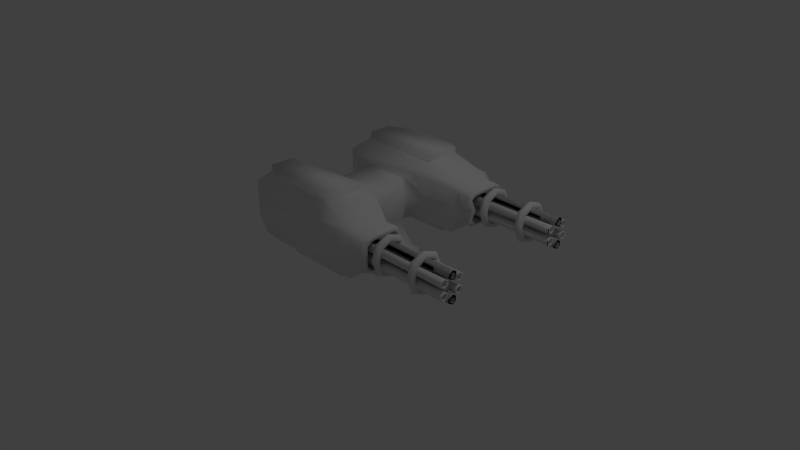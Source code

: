# Source: Model_DualGatlingCannon.blend  (saved by Blender 2.64.0; exported with 4.5.12 LTS)
import bpy
from mathutils import Matrix  # noqa: F401  (used for matrix-valued properties, if any)

bpy.ops.wm.read_factory_settings(use_empty=True)
scene = bpy.context.scene
scene.name = 'Scene'

# ---- collections
col_collection_1 = bpy.data.collections.new('Collection 1'); scene.collection.children.link(col_collection_1)

# ---- materials (node trees are filled in below, after node groups)
mat_material = bpy.data.materials.new('Material')
mat_material.alpha_threshold = 0.0
mat_material.use_transparent_shadow = False
mat_material.roughness = 0.5
mat_material.line_color = (0.0, 0.0, 0.0, 1.0)

# ---- material node trees

# ---- world
world_world = bpy.data.worlds.new('World'); scene.world = world_world
world_world.color = (0.05088, 0.05088, 0.05088)
world_world.use_sun_shadow = False
world_world.sun_shadow_jitter_overblur = 0.0
world_world.cycles.sampling_method = 'MANUAL'
world_world.cycles.sample_map_resolution = 256

# ---- cameras
cam_camera = bpy.data.cameras.new('Camera')
cam_camera.clip_end = 100.0
cam_camera.lens = 35.0
cam_camera.sensor_width = 32.0
cam_camera.sensor_height = 18.0
cam_camera.ortho_scale = 7.314
cam_camera.dof.focus_distance = 0.0
cam_camera.dof.aperture_fstop = 128.0

# ---- lights
light_lamp = bpy.data.lights.new('Lamp', 'POINT')
light_lamp.transmission_factor = 0.0
light_lamp.cutoff_distance = 30.0
light_lamp.energy = 100.0
light_lamp.shadow_buffer_clip_start = 1.001
light_lamp.shadow_soft_size = 1.0
light_lamp.shadow_maximum_resolution = 0.006
light_lamp.use_absolute_resolution = True
light_lamp.cycles.use_multiple_importance_sampling = False

# ---- meshes
me_cube = bpy.data.meshes.new('Cube')
me_cube.from_pydata([(1.299, -0.9881, 0.6543), (1.212, -1.023, 0.619), (1.255, -0.9705, 0.6719), (1.212, -0.9881, 0.6543), (1.255, -1.041, 0.6014), (1.299, -1.023, 0.619), (1.797, -1.041, 0.6014), (1.84, -1.023, 0.619), (1.84, -0.9881, 0.6543), (1.797, -0.9705, 0.6719), (1.754, -0.9881, 0.6543), (1.754, -1.023, 0.619), (1.797, -0.8648, 0.5285), (1.84, -0.8648, 0.5534), (1.84, -0.8648, 0.6032), (1.797, -0.8648, 0.6281), (1.754, -0.8648, 0.6032), (1.754, -0.8648, 0.5534), (1.797, -0.6886, 0.6014), (1.84, -0.7063, 0.619), (1.84, -0.7415, 0.6543), (1.797, -0.7591, 0.6719), (1.754, -0.7415, 0.6543), (1.754, -0.7063, 0.619), (0.9139, -0.5808, 0.6131), (0.9335, -0.6406, 0.5619), (0.935, -1.034, 0.5615), (0.9353, -1.131, 0.613), (-0.6094, -0.3288, 0.5543), (-0.9928, -0.5354, 0.5543), (-0.9928, -1.006, 0.5543), (-0.5719, -1.209, 0.5543), (0.4147, -0.46, 0.5575), (0.4389, -1.209, 0.5543), (0.8078, -1.199, 0.5564), (0.8074, -1.078, 0.4025), (0.8055, -0.5893, 0.403), (0.7811, -0.5149, 0.5565), (0.9486, -0.6241, 0.6551), (0.9651, -0.6744, 0.612), (0.9664, -1.005, 0.6117), (0.9667, -1.086, 0.655), (0.8341, -0.6253, 0.6607), (0.8506, -0.6755, 0.6177), (0.8519, -1.006, 0.6174), (0.8522, -1.087, 0.6607), (0.7584, -0.6873, 0.6668), (0.7705, -0.724, 0.6353), (0.7714, -0.9657, 0.6351), (0.7716, -1.025, 0.6668), (-0.2894, -0.2952, 0.5149), (0.2805, -0.2952, 0.5181), (-0.2894, -0.2653, 0.5149), (0.2805, -0.2357, 0.5181), (1.969, -0.9307, 0.7437), (1.969, -0.9775, 0.7706), (0.7303, -0.9775, 0.7706), (2.186, -0.9775, 0.7754), (0.7303, -0.9307, 0.7437), (2.186, -0.9266, 0.746), (0.7303, -0.9307, 0.6897), (2.186, -0.9266, 0.6873), (0.7303, -0.9775, 0.6627), (2.186, -0.9775, 0.6579), (0.7303, -1.024, 0.6897), (2.186, -1.028, 0.6873), (0.7303, -1.024, 0.7437), (2.186, -1.028, 0.746), (1.969, -0.9307, 0.6897), (1.969, -0.9775, 0.6627), (1.969, -1.024, 0.6897), (1.969, -1.024, 0.7437), (0.819, -0.9775, 0.6752), (0.819, -0.9416, 0.696), (2.2, -1.013, 0.696), (2.2, -1.013, 0.7374), (2.2, -1.028, 0.746), (2.2, -1.028, 0.6873), (0.819, -0.9416, 0.7374), (0.819, -0.9775, 0.7581), (0.819, -1.013, 0.7374), (0.819, -1.013, 0.696), (2.2, -0.9775, 0.6579), (2.2, -0.9266, 0.6873), (2.2, -0.9266, 0.746), (2.2, -0.9775, 0.7754), (2.2, -0.9775, 0.7581), (2.2, -0.9416, 0.7374), (2.2, -0.9416, 0.696), (2.2, -0.9775, 0.6752), (1.255, -0.8648, 0.5285), (1.299, -0.8648, 0.5534), (1.299, -0.8648, 0.6032), (1.255, -0.8648, 0.6281), (1.212, -0.8648, 0.6032), (1.212, -0.8648, 0.5534), (1.255, -0.6886, 0.6014), (1.299, -0.7063, 0.619), (1.299, -0.7415, 0.6543), (1.255, -0.7591, 0.6719), (1.212, -0.7415, 0.6543), (1.212, -0.7063, 0.619), (1.981, -0.8223, 0.675), (1.981, -0.8691, 0.7019), (0.7423, -0.8691, 0.7019), (2.198, -0.8691, 0.7067), (0.7423, -0.8223, 0.675), (2.198, -0.8182, 0.6773), (0.7423, -0.8223, 0.621), (2.198, -0.8182, 0.6186), (0.7423, -0.8691, 0.594), (2.198, -0.8691, 0.5892), (0.7423, -0.9158, 0.621), (2.198, -0.9199, 0.6186), (0.7423, -0.9158, 0.675), (2.198, -0.9199, 0.6773), (1.981, -0.8223, 0.621), (1.981, -0.8691, 0.594), (1.981, -0.9158, 0.621), (1.981, -0.9158, 0.675), (0.831, -0.8691, 0.6065), (0.831, -0.8332, 0.6273), (2.212, -0.905, 0.6273), (2.212, -0.905, 0.6687), (2.212, -0.9199, 0.6773), (2.212, -0.9199, 0.6186), (0.831, -0.8332, 0.6687), (0.831, -0.8691, 0.6894), (0.831, -0.905, 0.6687), (0.831, -0.905, 0.6273), (2.212, -0.8691, 0.5892), (2.212, -0.8182, 0.6186), (2.212, -0.8182, 0.6773), (2.212, -0.8691, 0.7067), (2.212, -0.8691, 0.6894), (2.212, -0.8332, 0.6687), (2.212, -0.8332, 0.6273), (2.212, -0.8691, 0.6065), (1.981, -0.8223, 0.675), (1.981, -0.8691, 0.7019), (0.7423, -0.8691, 0.7019), (2.198, -0.8691, 0.7067), (0.7423, -0.8223, 0.675), (2.198, -0.8182, 0.6773), (0.7423, -0.8223, 0.621), (2.198, -0.8182, 0.6186), (0.7423, -0.8691, 0.594), (2.198, -0.8691, 0.5892), (0.7423, -0.9158, 0.621), (2.198, -0.9199, 0.6186), (0.7423, -0.9158, 0.675), (2.198, -0.9199, 0.6773), (1.981, -0.8223, 0.621), (1.981, -0.8691, 0.594), (1.981, -0.9158, 0.621), (1.981, -0.9158, 0.675), (0.831, -0.8691, 0.6065), (0.831, -0.8332, 0.6273), (2.212, -0.905, 0.6273), (2.212, -0.905, 0.6687), (2.212, -0.9199, 0.6773), (2.212, -0.9199, 0.6186), (0.831, -0.8332, 0.6687), (0.831, -0.8691, 0.6894), (0.831, -0.905, 0.6687), (0.831, -0.905, 0.6273), (2.212, -0.8691, 0.5892), (2.212, -0.8182, 0.6186), (2.212, -0.8182, 0.6773), (2.212, -0.8691, 0.7067), (2.212, -0.8691, 0.6894), (2.212, -0.8332, 0.6687), (2.212, -0.8332, 0.6273), (2.212, -0.8691, 0.6065), (1.969, -0.7134, 0.7437), (1.969, -0.7601, 0.7706), (0.7303, -0.7601, 0.7706), (2.186, -0.7601, 0.7754), (0.7303, -0.7134, 0.7437), (2.186, -0.7093, 0.746), (0.7303, -0.7134, 0.6897), (2.186, -0.7093, 0.6873), (0.7303, -0.7601, 0.6627), (2.186, -0.7601, 0.6579), (0.7303, -0.8069, 0.6897), (2.186, -0.811, 0.6873), (0.7303, -0.8069, 0.7437), (2.186, -0.811, 0.746), (1.969, -0.7134, 0.6897), (1.969, -0.7601, 0.6627), (1.969, -0.8069, 0.6897), (1.969, -0.8069, 0.7437), (0.819, -0.7601, 0.6752), (0.819, -0.7243, 0.696), (2.2, -0.796, 0.696), (2.2, -0.796, 0.7374), (2.2, -0.811, 0.746), (2.2, -0.811, 0.6873), (0.819, -0.7243, 0.7374), (0.819, -0.7601, 0.7581), (0.819, -0.796, 0.7374), (0.819, -0.796, 0.696), (2.2, -0.7601, 0.6579), (2.2, -0.7093, 0.6873), (2.2, -0.7093, 0.746), (2.2, -0.7601, 0.7754), (2.2, -0.7601, 0.7581), (2.2, -0.7243, 0.7374), (2.2, -0.7243, 0.696), (2.2, -0.7601, 0.6752), (0.8028, -0.804, 0.7356), (0.8065, -0.8154, 0.7259), (0.8068, -0.8901, 0.7258), (0.8069, -0.9086, 0.7356), (2.119, -0.816, 0.7161), (2.123, -0.8274, 0.7064), (2.123, -0.9021, 0.7063), (2.123, -0.9206, 0.7161), (1.797, -0.6157, 0.7927), (1.84, -0.6406, 0.7927), (1.84, -0.6904, 0.7927), (1.797, -0.7153, 0.7927), (1.754, -0.6904, 0.7927), (1.754, -0.6406, 0.7927), (1.299, -0.9881, 0.9311), (1.212, -0.6406, 0.7927), (1.212, -0.6904, 0.7927), (1.212, -1.023, 0.9664), (1.255, -0.7153, 0.7927), (1.299, -0.6904, 0.7927), (1.255, -0.9705, 0.9135), (1.212, -1.089, 0.7927), (1.212, -1.039, 0.7927), (1.212, -0.9881, 0.9311), (1.299, -0.6406, 0.7927), (1.255, -0.6157, 0.7927), (1.255, -1.041, 0.984), (1.299, -1.089, 0.7927), (1.255, -1.114, 0.7927), (1.299, -1.023, 0.9664), (1.255, -1.014, 0.7927), (1.299, -1.039, 0.7927), (1.797, -1.114, 0.7927), (1.84, -1.089, 0.7927), (1.84, -1.039, 0.7927), (1.797, -1.014, 0.7927), (1.754, -1.039, 0.7927), (1.754, -1.089, 0.7927), (1.797, -1.041, 0.984), (1.84, -1.023, 0.9664), (1.84, -0.9881, 0.9311), (1.797, -0.9705, 0.9135), (1.754, -0.9881, 0.9311), (1.754, -1.023, 0.9664), (1.797, -0.8648, 1.057), (1.84, -0.8648, 1.032), (1.84, -0.8648, 0.9822), (1.797, -0.8648, 0.9573), (1.754, -0.8648, 0.9822), (1.754, -0.8648, 1.032), (1.797, -0.6886, 0.984), (1.84, -0.7063, 0.9664), (1.84, -0.7415, 0.9311), (1.797, -0.7591, 0.9135), (1.754, -0.7415, 0.9311), (1.754, -0.7063, 0.9664), (0.9139, -0.5808, 0.9723), (0.9335, -0.6406, 1.024), (-0.6094, -0.3288, 0.7927), (-0.9928, -0.5354, 0.7927), (-0.9928, -1.006, 0.7927), (-0.5719, -1.209, 0.7927), (0.935, -1.034, 1.024), (0.9353, -1.131, 0.9724), (0.9354, -1.135, 0.7927), (0.9507, -0.6173, 0.7927), (-0.6134, -0.3174, 1.115), (-0.9928, -0.5354, 1.031), (-0.9928, -1.006, 1.031), (-0.5719, -1.209, 1.031), (-0.4557, -1.114, 1.234), (-0.733, -0.9525, 1.234), (-0.733, -0.6538, 1.234), (-0.2499, -0.9817, 0.3493), (-0.2511, -0.6854, 0.3496), (0.5469, -0.6854, 0.3496), (0.5481, -0.9817, 0.3493), (-0.5104, -0.5893, 0.403), (-0.5085, -1.078, 0.4025), (0.2805, 0.0, 1.067), (0.2962, 0.0, 0.7927), (-0.2894, 0.0, 1.071), (-0.2894, 0.0, 0.7927), (0.2805, 0.0, 0.5181), (-0.2894, 0.0, 0.5149), (0.8269, -0.5603, 0.7927), (0.443, -0.4952, 0.7927), (0.8079, -1.205, 0.7927), (0.4389, -1.209, 0.7927), (0.4187, -0.3368, 1.137), (0.444, -0.5782, 1.234), (0.4407, -0.3962, 1.215), (0.444, -1.028, 1.234), (0.3017, -1.085, 1.234), (0.4389, -1.209, 1.031), (0.8078, -1.199, 1.029), (0.8074, -1.078, 1.093), (0.8055, -0.5893, 1.093), (0.7811, -0.5149, 1.029), (0.9486, -0.6241, 0.9303), (0.9651, -0.6744, 0.9734), (0.9664, -1.005, 0.9737), (0.9667, -1.086, 0.9304), (0.9667, -1.09, 0.7927), (0.9796, -0.6548, 0.7927), (0.8341, -0.6253, 0.9247), (0.8506, -0.6755, 0.9678), (0.8519, -1.006, 0.9681), (0.8522, -1.087, 0.9248), (0.8522, -1.091, 0.7927), (0.8651, -0.656, 0.7927), (0.7584, -0.6873, 0.9186), (0.7705, -0.724, 0.9501), (0.7714, -0.9657, 0.9503), (0.7716, -1.025, 0.9186), (0.7716, -1.028, 0.7927), (0.781, -0.7097, 0.7927), (-0.2894, -0.2952, 0.7927), (-0.2894, -0.2952, 1.071), (0.2962, -0.2952, 0.7927), (0.2805, -0.2952, 1.067), (-0.2894, -0.2653, 0.7927), (-0.2894, -0.2653, 1.071), (0.2962, -0.2357, 0.7927), (0.2805, -0.2357, 1.067), (1.969, -0.9307, 0.8418), (1.969, -0.9775, 0.8148), (0.7303, -0.9775, 0.8148), (2.186, -0.9775, 0.81), (0.7303, -0.9307, 0.8418), (2.186, -0.9266, 0.8394), (0.7303, -0.9307, 0.8957), (2.186, -0.9266, 0.8981), (0.7303, -0.9775, 0.9227), (2.186, -0.9775, 0.9275), (0.7303, -1.024, 0.8957), (2.186, -1.028, 0.8981), (0.7303, -1.024, 0.8418), (2.186, -1.028, 0.8394), (1.969, -0.9307, 0.8957), (1.969, -0.9775, 0.9227), (1.969, -1.024, 0.8957), (1.969, -1.024, 0.8418), (0.819, -0.9775, 0.9102), (0.819, -0.9416, 0.8895), (2.2, -1.013, 0.8895), (2.2, -1.013, 0.848), (2.2, -1.028, 0.8394), (2.2, -1.028, 0.8981), (0.819, -0.9416, 0.848), (0.819, -0.9775, 0.8273), (0.819, -1.013, 0.848), (0.819, -1.013, 0.8895), (2.2, -0.9775, 0.9275), (2.2, -0.9266, 0.8981), (2.2, -0.9266, 0.8394), (2.2, -0.9775, 0.81), (2.2, -0.9775, 0.8273), (2.2, -0.9416, 0.848), (2.2, -0.9416, 0.8895), (2.2, -0.9775, 0.9102), (1.255, -0.8648, 1.057), (1.299, -0.8648, 1.032), (1.299, -0.8648, 0.9822), (1.255, -0.8648, 0.9573), (1.212, -0.8648, 0.9822), (1.212, -0.8648, 1.032), (1.255, -0.6886, 0.984), (1.299, -0.7063, 0.9664), (1.299, -0.7415, 0.9311), (1.255, -0.7591, 0.9135), (1.212, -0.7415, 0.9311), (1.212, -0.7063, 0.9664), (1.981, -0.8223, 0.9105), (1.981, -0.8691, 0.8835), (0.7423, -0.8691, 0.8835), (2.198, -0.8691, 0.8787), (0.7423, -0.8223, 0.9105), (2.198, -0.8182, 0.9081), (0.7423, -0.8223, 0.9644), (2.198, -0.8182, 0.9668), (0.7423, -0.8691, 0.9914), (2.198, -0.8691, 0.9962), (0.7423, -0.9158, 0.9644), (2.198, -0.9199, 0.9668), (0.7423, -0.9158, 0.9105), (2.198, -0.9199, 0.9081), (1.981, -0.8223, 0.9644), (1.981, -0.8691, 0.9914), (1.981, -0.9158, 0.9644), (1.981, -0.9158, 0.9105), (0.831, -0.8691, 0.9789), (0.831, -0.8332, 0.9582), (2.212, -0.905, 0.9582), (2.212, -0.905, 0.9167), (2.212, -0.9199, 0.9081), (2.212, -0.9199, 0.9668), (0.831, -0.8332, 0.9167), (0.831, -0.8691, 0.896), (0.831, -0.905, 0.9167), (0.831, -0.905, 0.9582), (2.212, -0.8691, 0.9962), (2.212, -0.8182, 0.9668), (2.212, -0.8182, 0.9081), (2.212, -0.8691, 0.8787), (2.212, -0.8691, 0.896), (2.212, -0.8332, 0.9167), (2.212, -0.8332, 0.9582), (2.212, -0.8691, 0.9789), (1.981, -0.8223, 0.9105), (1.981, -0.8691, 0.8835), (0.7423, -0.8691, 0.8835), (2.198, -0.8691, 0.8787), (0.7423, -0.8223, 0.9105), (2.198, -0.8182, 0.9081), (0.7423, -0.8223, 0.9644), (2.198, -0.8182, 0.9668), (0.7423, -0.8691, 0.9914), (2.198, -0.8691, 0.9962), (0.7423, -0.9158, 0.9644), (2.198, -0.9199, 0.9668), (0.7423, -0.9158, 0.9105), (2.198, -0.9199, 0.9081), (1.981, -0.8223, 0.9644), (1.981, -0.8691, 0.9914), (1.981, -0.9158, 0.9644), (1.981, -0.9158, 0.9105), (0.831, -0.8691, 0.9789), (0.831, -0.8332, 0.9582), (2.212, -0.905, 0.9582), (2.212, -0.905, 0.9167), (2.212, -0.9199, 0.9081), (2.212, -0.9199, 0.9668), (0.831, -0.8332, 0.9167), (0.831, -0.8691, 0.896), (0.831, -0.905, 0.9167), (0.831, -0.905, 0.9582), (2.212, -0.8691, 0.9962), (2.212, -0.8182, 0.9668), (2.212, -0.8182, 0.9081), (2.212, -0.8691, 0.8787), (2.212, -0.8691, 0.896), (2.212, -0.8332, 0.9167), (2.212, -0.8332, 0.9582), (2.212, -0.8691, 0.9789), (1.969, -0.7134, 0.8418), (1.969, -0.7601, 0.8148), (0.7303, -0.7601, 0.8148), (2.186, -0.7601, 0.81), (0.7303, -0.7134, 0.8418), (2.186, -0.7093, 0.8394), (0.7303, -0.7134, 0.8957), (2.186, -0.7093, 0.8981), (0.7303, -0.7601, 0.9227), (2.186, -0.7601, 0.9275), (0.7303, -0.8069, 0.8957), (2.186, -0.811, 0.8981), (0.7303, -0.8069, 0.8418), (2.186, -0.811, 0.8394), (1.969, -0.7134, 0.8957), (1.969, -0.7601, 0.9227), (1.969, -0.8069, 0.8957), (1.969, -0.8069, 0.8418), (0.819, -0.7601, 0.9102), (0.819, -0.7243, 0.8895), (2.2, -0.796, 0.8895), (2.2, -0.796, 0.848), (2.2, -0.811, 0.8394), (2.2, -0.811, 0.8981), (0.819, -0.7243, 0.848), (0.819, -0.7601, 0.8273), (0.819, -0.796, 0.848), (0.819, -0.796, 0.8895), (2.2, -0.7601, 0.9275), (2.2, -0.7093, 0.8981), (2.2, -0.7093, 0.8394), (2.2, -0.7601, 0.81), (2.2, -0.7601, 0.8273), (2.2, -0.7243, 0.848), (2.2, -0.7243, 0.8895), (2.2, -0.7601, 0.9102), (0.8028, -0.804, 0.8498), (0.8065, -0.8154, 0.8595), (0.8068, -0.8901, 0.8596), (0.8069, -0.9086, 0.8498), (0.8069, -0.9095, 0.7927), (0.8098, -0.8109, 0.7927), (2.119, -0.816, 0.8693), (2.123, -0.8274, 0.879), (2.123, -0.9021, 0.8791), (2.123, -0.9206, 0.8693), (2.123, -0.9215, 0.7927), (2.126, -0.8229, 0.7927), (-0.2499, -0.9816, 0.2944), (-0.2511, -0.6853, 0.2947), (0.5469, -0.6853, 0.2947), (0.5481, -0.9816, 0.2944), (-0.2455, -0.5279, 0.5391), (0.5414, -0.5279, 0.5391), (0.5414, -0.5279, 0.485), (-0.2455, -0.5279, 0.485), (0.5425, -1.139, 0.5386), (-0.2444, -1.139, 0.5386), (-0.2444, -1.139, 0.4844), (0.5425, -1.139, 0.4844), (-0.4789, -0.3545, 0.1322), (0.4743, -0.3545, 0.1375), (0.4743, 0.0, 0.1375), (-0.4789, 0.0, 0.1322), (-0.4786, -0.3545, 0.06691), (0.4746, -0.3545, 0.07217), (0.4746, 0.0, 0.07217), (-0.4786, 0.0, 0.06691), (-0.4564, -0.3464, -0.004767), (0.4532, -0.3464, 0.000252), (0.4532, 0.0, 0.000252), (-0.4564, 0.0, -0.004767), (-0.4557, -1.114, 1.306), (-0.733, -0.9525, 1.306), (-0.733, -0.6538, 1.306), (0.444, -0.5782, 1.306), (0.444, -1.028, 1.306), (0.3017, -1.085, 1.306), (-0.2887, -0.2653, 0.383), (-0.4042, -0.3197, 0.1496), (0.2812, -0.2653, 0.3862), (0.3994, -0.3197, 0.1541), (-0.06517, 0.0, 0.1781), (0.2812, 0.0, 0.3862), (0.3994, 0.0, 0.1541), (0.06002, 0.0, 0.1788), (-0.2887, 0.0, 0.383), (-0.4042, 0.0, 0.1496), (1.086, -0.5689, 0.6131), (1.105, -0.6287, 0.5619), (1.107, -1.022, 0.5615), (1.107, -1.119, 0.613), (1.12, -0.6122, 0.6551), (1.137, -0.6625, 0.612), (1.138, -0.9926, 0.6117), (1.138, -1.074, 0.655), (1.086, -0.5689, 0.9723), (1.105, -0.6287, 1.024), (1.107, -1.022, 1.024), (1.107, -1.119, 0.9724), (1.107, -1.124, 0.7927), (1.122, -0.6054, 0.7927), (1.12, -0.6122, 0.9303), (1.137, -0.6625, 0.9734), (1.138, -0.9926, 0.9737), (1.138, -1.074, 0.9304), (1.138, -1.078, 0.7927), (1.151, -0.6429, 0.7927), (0.3576, -0.08184, 0.6389), (0.3576, 0.0, 0.9466), (0.3664, 0.0, 0.7927), (0.3576, 0.0, 0.6389), (0.3664, -0.08184, 0.7927), (0.3576, -0.08184, 0.9466)], [], [(2, 93, 94, 3), (237, 5, 0, 241), (101, 225, 235, 96), (100, 226, 225, 101), (99, 228, 226, 100), (3, 94, 95, 1), (98, 229, 228, 99), (96, 235, 234, 97), (95, 101, 96, 90), (94, 100, 101, 95), (238, 4, 5, 237), (97, 234, 229, 98), (90, 96, 97, 91), (231, 1, 4, 238), (92, 98, 99, 93), (93, 99, 100, 94), (232, 3, 1, 231), (91, 97, 98, 92), (4, 90, 91, 5), (241, 0, 2, 240), (1, 95, 90, 4), (0, 92, 93, 2), (240, 2, 3, 232), (5, 91, 92, 0), (242, 6, 7, 243), (243, 7, 8, 244), (244, 8, 9, 245), (245, 9, 10, 246), (246, 10, 11, 247), (247, 11, 6, 242), (6, 12, 13, 7), (7, 13, 14, 8), (8, 14, 15, 9), (9, 15, 16, 10), (10, 16, 17, 11), (11, 17, 12, 6), (12, 18, 19, 13), (13, 19, 20, 14), (14, 20, 21, 15), (15, 21, 22, 16), (16, 22, 23, 17), (17, 23, 18, 12), (18, 218, 219, 19), (19, 219, 220, 20), (20, 220, 221, 21), (21, 221, 222, 22), (22, 222, 223, 23), (23, 223, 218, 18), (313, 312, 560, 561), (561, 550, 41, 313), (313, 41, 45, 319), (35, 36, 25, 26), (297, 34, 27, 274), (31, 271, 270, 30), (29, 30, 270, 269), (29, 269, 268, 28), (36, 37, 24, 25), (34, 35, 26, 27), (25, 24, 543, 544), (298, 271, 31, 33), (275, 24, 37, 295), (327, 50, 28, 268), (34, 297, 298, 33), (32, 296, 295, 37), (27, 26, 545, 546), (562, 557, 309, 314), (326, 46, 42, 320), (40, 39, 43, 44), (41, 40, 44, 45), (39, 38, 42, 43), (320, 42, 38, 314), (325, 49, 213, 495), (319, 45, 49, 325), (43, 42, 46, 47), (45, 44, 48, 49), (44, 43, 47, 48), (52, 53, 51, 50), (296, 32, 51, 329), (50, 51, 32, 28), (332, 334, 289, 291), (329, 51, 53, 333), (331, 52, 50, 327), (57, 67, 76, 85), (62, 69, 70, 64), (55, 57, 59, 54), (59, 57, 85, 84), (66, 71, 55, 56), (54, 59, 61, 68), (61, 59, 84, 83), (58, 54, 68, 60), (68, 61, 63, 69), (64, 70, 71, 66), (56, 55, 54, 58), (69, 63, 65, 70), (67, 65, 77, 76), (71, 67, 57, 55), (70, 65, 67, 71), (83, 84, 87, 88), (60, 68, 69, 62), (56, 58, 60, 62, 64, 66), (85, 76, 75, 86), (63, 61, 83, 82), (77, 82, 89, 74), (84, 85, 86, 87), (65, 63, 82, 77), (82, 83, 88, 89), (76, 77, 74, 75), (89, 88, 73, 72), (78, 79, 80, 81, 72, 73), (88, 87, 78, 73), (86, 75, 80, 79), (87, 86, 79, 78), (75, 74, 81, 80), (74, 89, 72, 81), (105, 115, 124, 133), (110, 117, 118, 112), (103, 105, 107, 102), (107, 105, 133, 132), (102, 107, 109, 116), (109, 107, 132, 131), (106, 102, 116, 108), (116, 109, 111, 117), (112, 118, 119, 114), (104, 103, 102, 106), (117, 111, 113, 118), (115, 113, 125, 124), (119, 115, 105, 103), (118, 113, 115, 119), (131, 132, 135, 136), (108, 116, 117, 110), (104, 106, 108, 110, 112, 114), (133, 124, 123, 134), (111, 109, 131, 130), (125, 130, 137, 122), (132, 133, 134, 135), (113, 111, 130, 125), (130, 131, 136, 137), (124, 125, 122, 123), (137, 136, 121, 120), (126, 127, 128, 129, 120, 121), (136, 135, 126, 121), (134, 123, 128, 127), (135, 134, 127, 126), (123, 122, 129, 128), (122, 137, 120, 129), (141, 151, 160, 169), (146, 153, 154, 148), (139, 141, 143, 138), (143, 141, 169, 168), (138, 143, 145, 152), (145, 143, 168, 167), (142, 138, 152, 144), (152, 145, 147, 153), (148, 154, 155, 150), (140, 139, 138, 142), (153, 147, 149, 154), (151, 149, 161, 160), (155, 151, 141, 139), (154, 149, 151, 155), (167, 168, 171, 172), (144, 152, 153, 146), (140, 142, 144, 146, 148, 150), (169, 160, 159, 170), (147, 145, 167, 166), (161, 166, 173, 158), (168, 169, 170, 171), (149, 147, 166, 161), (166, 167, 172, 173), (160, 161, 158, 159), (173, 172, 157, 156), (162, 163, 164, 165, 156, 157), (172, 171, 162, 157), (170, 159, 164, 163), (171, 170, 163, 162), (159, 158, 165, 164), (158, 173, 156, 165), (177, 187, 196, 205), (182, 189, 190, 184), (175, 177, 179, 174), (179, 177, 205, 204), (186, 191, 175, 176), (174, 179, 181, 188), (178, 174, 188, 180), (188, 181, 183, 189), (184, 190, 191, 186), (176, 175, 174, 178), (189, 183, 185, 190), (187, 185, 197, 196), (191, 187, 177, 175), (190, 185, 187, 191), (203, 204, 207, 208), (180, 188, 189, 182), (176, 178, 180, 182, 184, 186), (205, 196, 195, 206), (183, 181, 203, 202), (197, 202, 209, 194), (204, 205, 206, 207), (185, 183, 202, 197), (202, 203, 208, 209), (196, 197, 194, 195), (209, 208, 193, 192), (198, 199, 200, 201, 192, 193), (208, 207, 198, 193), (206, 195, 200, 199), (207, 206, 199, 198), (195, 194, 201, 200), (194, 209, 192, 201), (211, 210, 214, 215), (47, 46, 210, 211), (49, 48, 212, 213), (326, 325, 495, 496), (48, 47, 211, 212), (496, 210, 46, 326), (502, 501, 217, 216, 215, 214), (213, 212, 216, 217), (496, 495, 501, 502), (212, 211, 215, 216), (502, 214, 210, 496), (495, 213, 217, 501), (230, 233, 375, 374), (237, 241, 224, 239), (382, 377, 235, 225), (381, 382, 225, 226), (380, 381, 226, 228), (233, 227, 376, 375), (379, 380, 228, 229), (377, 378, 234, 235), (376, 371, 377, 382), (375, 376, 382, 381), (238, 237, 239, 236), (378, 379, 229, 234), (371, 372, 378, 377), (231, 238, 236, 227), (373, 374, 380, 379), (374, 375, 381, 380), (232, 231, 227, 233), (372, 373, 379, 378), (236, 239, 372, 371), (241, 240, 230, 224), (227, 236, 371, 376), (224, 230, 374, 373), (240, 232, 233, 230), (239, 224, 373, 372), (242, 243, 249, 248), (243, 244, 250, 249), (244, 245, 251, 250), (245, 246, 252, 251), (246, 247, 253, 252), (247, 242, 248, 253), (248, 249, 255, 254), (249, 250, 256, 255), (250, 251, 257, 256), (251, 252, 258, 257), (252, 253, 259, 258), (253, 248, 254, 259), (254, 255, 261, 260), (255, 256, 262, 261), (256, 257, 263, 262), (257, 258, 264, 263), (258, 259, 265, 264), (259, 254, 260, 265), (260, 261, 219, 218), (261, 262, 220, 219), (262, 263, 221, 220), (263, 264, 222, 221), (264, 265, 223, 222), (265, 260, 218, 223), (552, 551, 266, 267), (548, 547, 38, 39), (287, 36, 285, 284), (313, 319, 318, 312), (35, 288, 283, 286), (306, 272, 267, 307), (297, 274, 273, 305), (286, 285, 36, 35), (279, 278, 270, 271), (277, 269, 270, 278), (277, 276, 268, 269), (307, 267, 266, 308), (305, 273, 272, 306), (279, 280, 281, 278), (278, 281, 282, 277), (506, 505, 285, 286), (554, 553, 272, 273), (36, 32, 37), (287, 32, 36), (287, 28, 32), (287, 29, 28), (34, 33, 35), (31, 288, 35, 33), (288, 31, 30), (29, 287, 288, 30), (288, 287, 284, 283), (333, 53, 563, 567), (298, 304, 279, 271), (275, 295, 308, 266), (280, 279, 304, 303), (331, 332, 291, 292), (53, 293, 566, 563), (290, 292, 291, 289), (290, 293, 294, 292), (327, 268, 276, 328), (305, 304, 298, 297), (304, 305, 306, 303), (302, 306, 307, 300), (301, 307, 308, 299), (299, 308, 295, 296), (307, 301, 300), (306, 302, 303), (274, 27, 546, 555), (311, 310, 558, 559), (326, 320, 315, 321), (311, 317, 316, 310), (312, 318, 317, 311), (310, 316, 315, 309), (320, 314, 309, 315), (325, 495, 494, 324), (319, 325, 324, 318), (316, 322, 321, 315), (318, 324, 323, 317), (317, 323, 322, 316), (332, 328, 330, 334), (296, 329, 330, 299), (328, 276, 299, 330), (292, 294, 52, 331), (329, 333, 334, 330), (331, 327, 328, 332), (338, 366, 357, 348), (343, 345, 351, 350), (336, 335, 340, 338), (340, 365, 366, 338), (347, 337, 336, 352), (335, 349, 342, 340), (342, 364, 365, 340), (339, 341, 349, 335), (349, 350, 344, 342), (345, 347, 352, 351), (337, 339, 335, 336), (350, 351, 346, 344), (348, 357, 358, 346), (352, 336, 338, 348), (351, 352, 348, 346), (364, 369, 368, 365), (341, 343, 350, 349), (337, 347, 345, 343, 341, 339), (366, 367, 356, 357), (344, 363, 364, 342), (358, 355, 370, 363), (365, 368, 367, 366), (346, 358, 363, 344), (363, 370, 369, 364), (357, 356, 355, 358), (370, 353, 354, 369), (359, 354, 353, 362, 361, 360), (369, 354, 359, 368), (367, 360, 361, 356), (368, 359, 360, 367), (356, 361, 362, 355), (355, 362, 353, 370), (386, 414, 405, 396), (391, 393, 399, 398), (384, 383, 388, 386), (388, 413, 414, 386), (383, 397, 390, 388), (390, 412, 413, 388), (387, 389, 397, 383), (397, 398, 392, 390), (393, 395, 400, 399), (385, 387, 383, 384), (398, 399, 394, 392), (396, 405, 406, 394), (400, 384, 386, 396), (399, 400, 396, 394), (412, 417, 416, 413), (389, 391, 398, 397), (385, 395, 393, 391, 389, 387), (414, 415, 404, 405), (392, 411, 412, 390), (406, 403, 418, 411), (413, 416, 415, 414), (394, 406, 411, 392), (411, 418, 417, 412), (405, 404, 403, 406), (418, 401, 402, 417), (407, 402, 401, 410, 409, 408), (417, 402, 407, 416), (415, 408, 409, 404), (416, 407, 408, 415), (404, 409, 410, 403), (403, 410, 401, 418), (422, 450, 441, 432), (427, 429, 435, 434), (420, 419, 424, 422), (424, 449, 450, 422), (419, 433, 426, 424), (426, 448, 449, 424), (423, 425, 433, 419), (433, 434, 428, 426), (429, 431, 436, 435), (421, 423, 419, 420), (434, 435, 430, 428), (432, 441, 442, 430), (436, 420, 422, 432), (435, 436, 432, 430), (448, 453, 452, 449), (425, 427, 434, 433), (421, 431, 429, 427, 425, 423), (450, 451, 440, 441), (428, 447, 448, 426), (442, 439, 454, 447), (449, 452, 451, 450), (430, 442, 447, 428), (447, 454, 453, 448), (441, 440, 439, 442), (454, 437, 438, 453), (443, 438, 437, 446, 445, 444), (453, 438, 443, 452), (451, 444, 445, 440), (452, 443, 444, 451), (440, 445, 446, 439), (439, 446, 437, 454), (458, 486, 477, 468), (463, 465, 471, 470), (456, 455, 460, 458), (460, 485, 486, 458), (467, 457, 456, 472), (455, 469, 462, 460), (459, 461, 469, 455), (469, 470, 464, 462), (465, 467, 472, 471), (457, 459, 455, 456), (470, 471, 466, 464), (468, 477, 478, 466), (472, 456, 458, 468), (471, 472, 468, 466), (484, 489, 488, 485), (461, 463, 470, 469), (457, 467, 465, 463, 461, 459), (486, 487, 476, 477), (464, 483, 484, 462), (478, 475, 490, 483), (485, 488, 487, 486), (466, 478, 483, 464), (483, 490, 489, 484), (477, 476, 475, 478), (490, 473, 474, 489), (479, 474, 473, 482, 481, 480), (489, 474, 479, 488), (487, 480, 481, 476), (488, 479, 480, 487), (476, 481, 482, 475), (475, 482, 473, 490), (492, 498, 497, 491), (322, 492, 491, 321), (324, 494, 493, 323), (326, 496, 495, 325), (323, 493, 492, 322), (496, 326, 321, 491), (502, 497, 498, 499, 500, 501), (494, 500, 499, 493), (496, 502, 501, 495), (493, 499, 498, 492), (502, 496, 491, 497), (495, 501, 500, 494), (503, 504, 505, 506), (283, 284, 504, 503), (507, 508, 509, 510), (285, 508, 507, 284), (505, 509, 508, 285), (504, 510, 509, 505), (284, 507, 510, 504), (511, 512, 513, 514), (283, 512, 511, 286), (503, 513, 512, 283), (506, 514, 513, 503), (286, 511, 514, 506), (518, 517, 521, 522), (522, 521, 525, 526), (522, 519, 515, 518), (520, 521, 517, 516), (519, 520, 516, 515), (526, 525, 524, 523), (523, 524, 520, 519), (526, 523, 519, 522), (524, 525, 521, 520), (276, 301, 299), (277, 282, 276), (276, 282, 301), (301, 282, 300), (528, 529, 282, 281), (527, 532, 531, 530, 529, 528), (530, 531, 302, 300), (527, 528, 281, 280), (303, 302, 531, 532), (280, 303, 532, 527), (300, 282, 529, 530), (533, 535, 53, 52), (518, 515, 534, 542), (541, 533, 52, 294), (515, 516, 536, 534), (535, 538, 293, 53), (516, 517, 539, 536), (540, 537, 539, 517, 518, 542), (294, 293, 538, 537, 540, 541), (534, 536, 535, 533), (533, 541, 542, 534), (536, 539, 538, 535), (538, 539, 537), (541, 542, 540), (545, 544, 548, 549), (555, 546, 550, 561), (544, 543, 547, 548), (562, 547, 543, 556), (546, 545, 549, 550), (553, 559, 558, 552), (555, 561, 560, 554), (552, 558, 557, 551), (562, 556, 551, 557), (554, 560, 559, 553), (553, 552, 267, 272), (549, 548, 39, 40), (275, 266, 551, 556), (310, 309, 557, 558), (26, 25, 544, 545), (556, 543, 24, 275), (555, 554, 273, 274), (550, 549, 40, 41), (314, 38, 547, 562), (312, 311, 559, 560), (565, 564, 568, 567), (567, 563, 566, 565), (568, 564, 289, 334), (567, 568, 334, 333), (290, 289, 564, 565), (565, 566, 293, 290)])
me_cube.polygons.foreach_set('use_smooth', [True] * 535)
me_cube.materials.append(mat_material)
me_cube.use_remesh_preserve_volume = False
me_cube.use_remesh_preserve_attributes = False
me_cube.use_mirror_vertex_groups = False
me_cube.update()

# ---- objects
ob_cube = bpy.data.objects.new('Cube', me_cube)
ob_lamp = bpy.data.objects.new('Lamp', light_lamp)
ob_camera = bpy.data.objects.new('Camera', cam_camera)

# ---- transforms, parenting, visibility, modifiers, constraints
ob_cube.location = (0.0, 0.0, 0.0)
ob_cube.lock_rotations_4d = False
ob_cube.empty_display_type = 'ARROWS'
ob_cube.lineart.crease_threshold = 0.0
_vg = ob_cube.vertex_groups.new(name='Group')
_m = ob_cube.modifiers.new('Mirror', 'MIRROR')
_m.use_axis = (False, True, False)
_m.use_clip = True
ob_lamp.location = (4.076, 1.005, 5.904)
ob_lamp.rotation_euler = (0.6503, 0.05522, 1.866)
ob_lamp.lock_rotations_4d = False
ob_lamp.empty_display_type = 'ARROWS'
ob_lamp.color = (0.0, 0.0, 0.0, 0.0)
ob_lamp.lineart.crease_threshold = 0.0
ob_camera.location = (7.481, -6.508, 5.344)
ob_camera.rotation_euler = (1.109, 0.01082, 0.8149)
ob_camera.lock_rotations_4d = False
ob_camera.empty_display_type = 'ARROWS'
ob_camera.color = (0.0, 0.0, 0.0, 0.0)
ob_camera.display_type = 'WIRE'
ob_camera.lineart.crease_threshold = 0.0

# ---- collection membership
col_collection_1.objects.link(ob_cube)
col_collection_1.objects.link(ob_lamp)
col_collection_1.objects.link(ob_camera)

# ---- scene / render settings (as saved in the file)
scene.camera = ob_camera
scene.frame_start = 1; scene.frame_end = 250; scene.frame_set(1)
scene.render.engine = 'BLENDER_EEVEE_NEXT'
scene.render.image_settings.color_mode = 'RGB'
scene.render.image_settings.compression = 90
scene.render.resolution_percentage = 50
scene.render.dither_intensity = 0.0
scene.render.bake_margin = 2
scene.render.bake_bias = 0.0
scene.cycles.use_denoising = False
scene.cycles.samples = 10
scene.cycles.sampling_pattern = 'TABULATED_SOBOL'
scene.cycles.light_sampling_threshold = 0.0
scene.cycles.use_adaptive_sampling = False
scene.cycles.use_light_tree = False
scene.cycles.blur_glossy = 0.0
scene.cycles.volume_bounces = 1
scene.cycles.pixel_filter_type = 'GAUSSIAN'
scene.cycles.sample_clamp_indirect = 0.0
scene.view_settings.view_transform = 'Standard'
bpy.context.view_layer.update()
